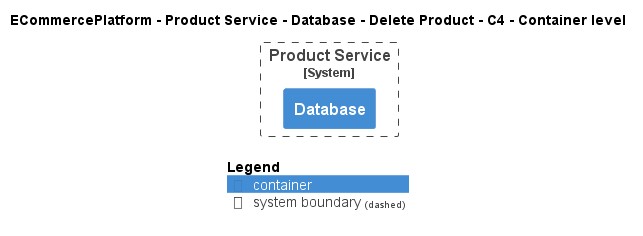

The diagram above was rendered by PlantUML. Its source (embedded in the PNG):
@startuml
!pragma layout smetana
!include ..\..\..\..\..\..\..\.c4s\C4_Container.puml

AddElementTag("c4interflow:lifecycle:new", $bgColor=green, $fontColor=#ffffff, $borderColor=green, $shadowing="False")
AddElementTag("c4interflow:lifecycle:changed", $bgColor=orange, $fontColor=#ffffff, $borderColor=orange, $shadowing="False")
AddElementTag("c4interflow:lifecycle:removed", $bgColor=red, $fontColor=#ffffff, $borderColor=red, $shadowing="False")

AddRelTag("c4interflow:lifecycle:new", $textColor=green, $lineColor=green)
AddRelTag("c4interflow:lifecycle:changed", $textColor=orange, $lineColor=orange)
AddRelTag("c4interflow:lifecycle:removed", $textColor=red, $lineColor=red)

SHOW_PERSON_PORTRAIT()
LAYOUT_TOP_DOWN()

skinparam linetype polyline

title ECommercePlatform - Product Service - Database - Delete Product - C4 - Container level


System_Boundary(ECommercePlatform.SoftwareSystems.ProductService, "Product Service") {
    Container(ECommercePlatform.SoftwareSystems.ProductService.Containers.Database, "Database", "", "")
}



SHOW_LEGEND()
@enduml